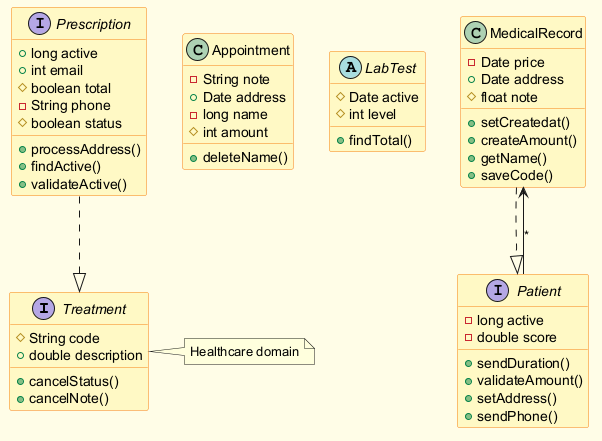

The diagram above was rendered by PlantUML. Its source (embedded in the PNG):
@startuml
skinparam backgroundColor #FFFDE7
skinparam classBackgroundColor #FFF9C4
skinparam classBorderColor #F57F17
interface Treatment {
  #String code
  +double description
  +cancelStatus()
  +cancelNote()
}
class Appointment {
  -String note
  +Date address
  -long name
  #int amount
  +deleteName()
}
interface Prescription {
  +long active
  +int email
  #boolean total
  -String phone
  #boolean status
  +processAddress()
  +findActive()
  +validateActive()
}
abstract class LabTest {
  #Date active
  #int level
  +findTotal()
}
class MedicalRecord {
  -Date price
  +Date address
  #float note
  +setCreatedat()
  +createAmount()
  +getName()
  +saveCode()
}
interface Patient {
  -long active
  -double score
  +sendDuration()
  +validateAmount()
  +setAddress()
  +sendPhone()
}
Prescription ..|> Treatment
Patient --> MedicalRecord : "*"
MedicalRecord ..|> Patient
note right of Treatment : Healthcare domain
@enduml